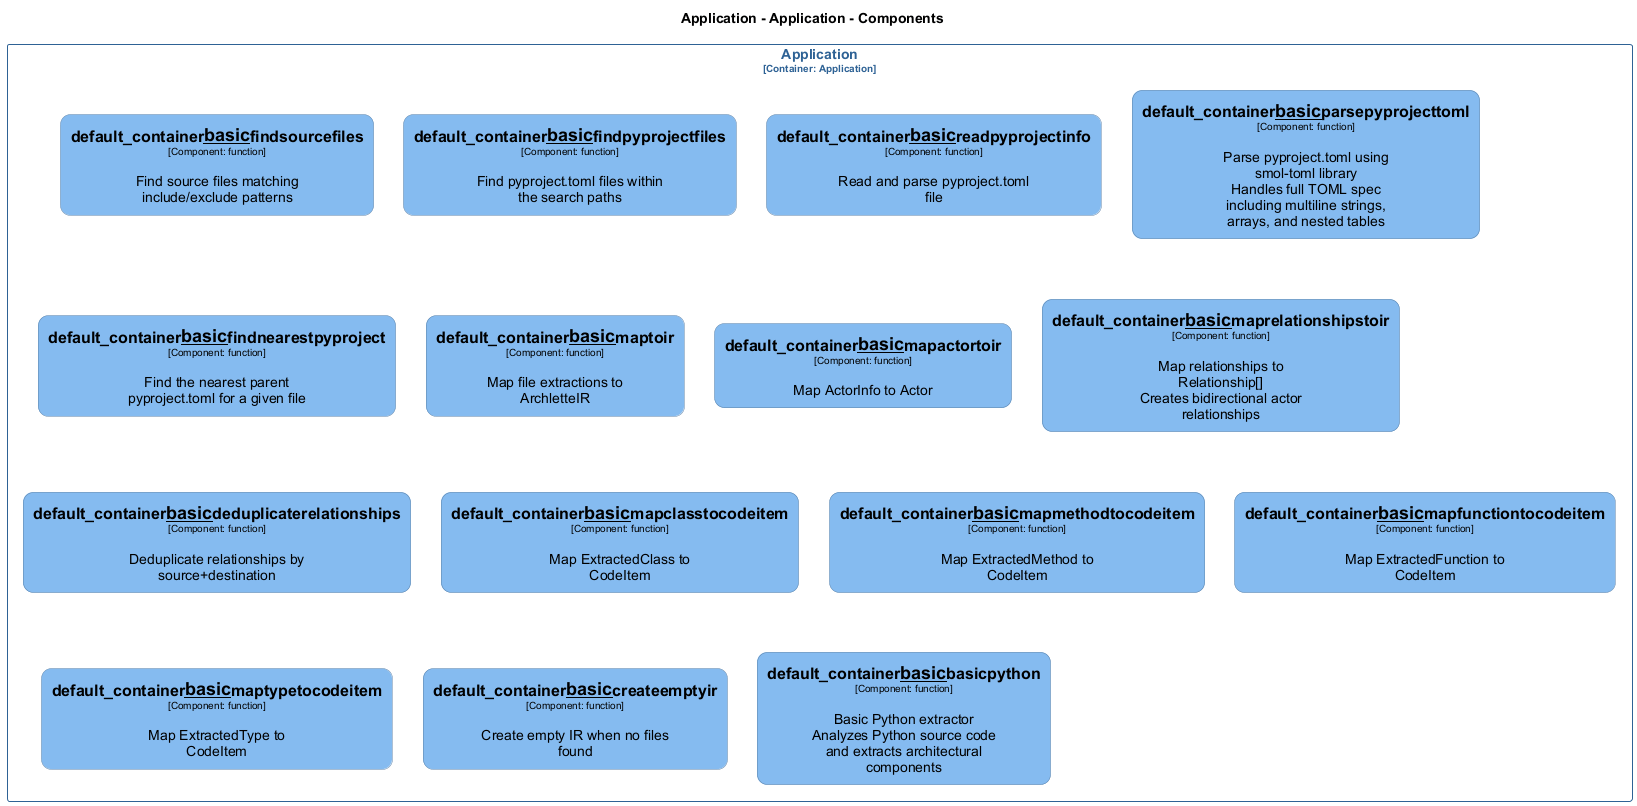

The diagram above was rendered by PlantUML. Its source (embedded in the PNG):
@startuml
set separator none
title Application - Application - Components

top to bottom direction
skinparam ranksep 60
skinparam nodesep 30

skinparam {
  arrowFontSize 10
  defaultTextAlignment center
  wrapWidth 200
  maxMessageSize 100
  defaultFontName "Arial"
}

hide stereotype

skinparam rectangle<<Application.Application.default_container__basic__basicpython>> {
  BackgroundColor #85bbf0
  FontColor #000000
  BorderColor #5d82a8
  roundCorner 20
  shadowing false
}
skinparam rectangle<<Application.Application.default_container__basic__createemptyir>> {
  BackgroundColor #85bbf0
  FontColor #000000
  BorderColor #5d82a8
  roundCorner 20
  shadowing false
}
skinparam rectangle<<Application.Application.default_container__basic__deduplicaterelationships>> {
  BackgroundColor #85bbf0
  FontColor #000000
  BorderColor #5d82a8
  roundCorner 20
  shadowing false
}
skinparam rectangle<<Application.Application.default_container__basic__findnearestpyproject>> {
  BackgroundColor #85bbf0
  FontColor #000000
  BorderColor #5d82a8
  roundCorner 20
  shadowing false
}
skinparam rectangle<<Application.Application.default_container__basic__findpyprojectfiles>> {
  BackgroundColor #85bbf0
  FontColor #000000
  BorderColor #5d82a8
  roundCorner 20
  shadowing false
}
skinparam rectangle<<Application.Application.default_container__basic__findsourcefiles>> {
  BackgroundColor #85bbf0
  FontColor #000000
  BorderColor #5d82a8
  roundCorner 20
  shadowing false
}
skinparam rectangle<<Application.Application.default_container__basic__mapactortoir>> {
  BackgroundColor #85bbf0
  FontColor #000000
  BorderColor #5d82a8
  roundCorner 20
  shadowing false
}
skinparam rectangle<<Application.Application.default_container__basic__mapclasstocodeitem>> {
  BackgroundColor #85bbf0
  FontColor #000000
  BorderColor #5d82a8
  roundCorner 20
  shadowing false
}
skinparam rectangle<<Application.Application.default_container__basic__mapfunctiontocodeitem>> {
  BackgroundColor #85bbf0
  FontColor #000000
  BorderColor #5d82a8
  roundCorner 20
  shadowing false
}
skinparam rectangle<<Application.Application.default_container__basic__mapmethodtocodeitem>> {
  BackgroundColor #85bbf0
  FontColor #000000
  BorderColor #5d82a8
  roundCorner 20
  shadowing false
}
skinparam rectangle<<Application.Application.default_container__basic__maprelationshipstoir>> {
  BackgroundColor #85bbf0
  FontColor #000000
  BorderColor #5d82a8
  roundCorner 20
  shadowing false
}
skinparam rectangle<<Application.Application.default_container__basic__maptoir>> {
  BackgroundColor #85bbf0
  FontColor #000000
  BorderColor #5d82a8
  roundCorner 20
  shadowing false
}
skinparam rectangle<<Application.Application.default_container__basic__maptypetocodeitem>> {
  BackgroundColor #85bbf0
  FontColor #000000
  BorderColor #5d82a8
  roundCorner 20
  shadowing false
}
skinparam rectangle<<Application.Application.default_container__basic__parsepyprojecttoml>> {
  BackgroundColor #85bbf0
  FontColor #000000
  BorderColor #5d82a8
  roundCorner 20
  shadowing false
}
skinparam rectangle<<Application.Application.default_container__basic__readpyprojectinfo>> {
  BackgroundColor #85bbf0
  FontColor #000000
  BorderColor #5d82a8
  roundCorner 20
  shadowing false
}
skinparam rectangle<<Application.Application>> {
  BorderColor #2e6295
  FontColor #2e6295
  shadowing false
}

rectangle "Application\n<size:10>[Container: Application]</size>" <<Application.Application>> {
  rectangle "==default_container__basic__findsourcefiles\n<size:10>[Component: function]</size>\n\nFind source files matching include/exclude patterns" <<Application.Application.default_container__basic__findsourcefiles>> as Application.Application.default_container__basic__findsourcefiles
  rectangle "==default_container__basic__findpyprojectfiles\n<size:10>[Component: function]</size>\n\nFind pyproject.toml files within the search paths" <<Application.Application.default_container__basic__findpyprojectfiles>> as Application.Application.default_container__basic__findpyprojectfiles
  rectangle "==default_container__basic__readpyprojectinfo\n<size:10>[Component: function]</size>\n\nRead and parse pyproject.toml file" <<Application.Application.default_container__basic__readpyprojectinfo>> as Application.Application.default_container__basic__readpyprojectinfo
  rectangle "==default_container__basic__parsepyprojecttoml\n<size:10>[Component: function]</size>\n\nParse pyproject.toml using smol-toml library\nHandles full TOML spec including multiline strings, arrays, and nested tables" <<Application.Application.default_container__basic__parsepyprojecttoml>> as Application.Application.default_container__basic__parsepyprojecttoml
  rectangle "==default_container__basic__findnearestpyproject\n<size:10>[Component: function]</size>\n\nFind the nearest parent pyproject.toml for a given file" <<Application.Application.default_container__basic__findnearestpyproject>> as Application.Application.default_container__basic__findnearestpyproject
  rectangle "==default_container__basic__maptoir\n<size:10>[Component: function]</size>\n\nMap file extractions to ArchletteIR" <<Application.Application.default_container__basic__maptoir>> as Application.Application.default_container__basic__maptoir
  rectangle "==default_container__basic__mapactortoir\n<size:10>[Component: function]</size>\n\nMap ActorInfo to Actor" <<Application.Application.default_container__basic__mapactortoir>> as Application.Application.default_container__basic__mapactortoir
  rectangle "==default_container__basic__maprelationshipstoir\n<size:10>[Component: function]</size>\n\nMap relationships to Relationship[]\nCreates bidirectional actor relationships" <<Application.Application.default_container__basic__maprelationshipstoir>> as Application.Application.default_container__basic__maprelationshipstoir
  rectangle "==default_container__basic__deduplicaterelationships\n<size:10>[Component: function]</size>\n\nDeduplicate relationships by source+destination" <<Application.Application.default_container__basic__deduplicaterelationships>> as Application.Application.default_container__basic__deduplicaterelationships
  rectangle "==default_container__basic__mapclasstocodeitem\n<size:10>[Component: function]</size>\n\nMap ExtractedClass to CodeItem" <<Application.Application.default_container__basic__mapclasstocodeitem>> as Application.Application.default_container__basic__mapclasstocodeitem
  rectangle "==default_container__basic__mapmethodtocodeitem\n<size:10>[Component: function]</size>\n\nMap ExtractedMethod to CodeItem" <<Application.Application.default_container__basic__mapmethodtocodeitem>> as Application.Application.default_container__basic__mapmethodtocodeitem
  rectangle "==default_container__basic__mapfunctiontocodeitem\n<size:10>[Component: function]</size>\n\nMap ExtractedFunction to CodeItem" <<Application.Application.default_container__basic__mapfunctiontocodeitem>> as Application.Application.default_container__basic__mapfunctiontocodeitem
  rectangle "==default_container__basic__maptypetocodeitem\n<size:10>[Component: function]</size>\n\nMap ExtractedType to CodeItem" <<Application.Application.default_container__basic__maptypetocodeitem>> as Application.Application.default_container__basic__maptypetocodeitem
  rectangle "==default_container__basic__createemptyir\n<size:10>[Component: function]</size>\n\nCreate empty IR when no files found" <<Application.Application.default_container__basic__createemptyir>> as Application.Application.default_container__basic__createemptyir
  rectangle "==default_container__basic__basicpython\n<size:10>[Component: function]</size>\n\nBasic Python extractor\nAnalyzes Python source code and extracts architectural components" <<Application.Application.default_container__basic__basicpython>> as Application.Application.default_container__basic__basicpython
}

@enduml